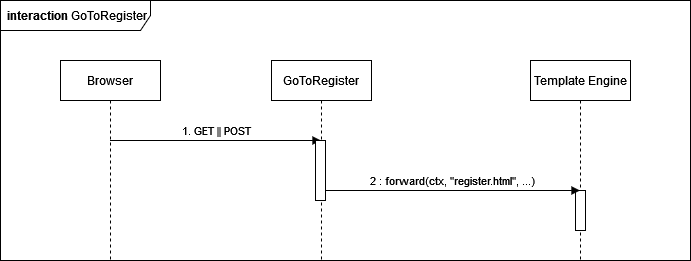

The diagram above was exported from draw.io. Its source (the exported page's mxGraphModel, read from the mxfile embedded in the PNG):
<mxGraphModel dx="1157" dy="612" grid="1" gridSize="10" guides="1" tooltips="1" connect="1" arrows="1" fold="1" page="1" pageScale="1" pageWidth="827" pageHeight="1169" math="0" shadow="0">
  <root>
    <mxCell id="0" />
    <mxCell id="1" parent="0" />
    <mxCell id="Saegmi9vcP_WkpNnHRly-1" value="&lt;b&gt;interaction&lt;/b&gt; GoToRegister" style="shape=umlFrame;whiteSpace=wrap;html=1;width=150;height=30;boundedLbl=1;verticalAlign=middle;align=left;spacingLeft=5;" vertex="1" parent="1">
      <mxGeometry x="50" y="40" width="690" height="260" as="geometry" />
    </mxCell>
    <mxCell id="Saegmi9vcP_WkpNnHRly-10" value="Browser" style="shape=umlLifeline;perimeter=lifelinePerimeter;whiteSpace=wrap;html=1;container=1;collapsible=0;recursiveResize=0;outlineConnect=0;" vertex="1" parent="1">
      <mxGeometry x="110" y="100" width="100" height="200" as="geometry" />
    </mxCell>
    <mxCell id="Saegmi9vcP_WkpNnHRly-11" value="GoToRegister" style="shape=umlLifeline;perimeter=lifelinePerimeter;whiteSpace=wrap;html=1;container=1;collapsible=0;recursiveResize=0;outlineConnect=0;" vertex="1" parent="1">
      <mxGeometry x="321" y="100" width="100" height="200" as="geometry" />
    </mxCell>
    <mxCell id="Saegmi9vcP_WkpNnHRly-12" value="Template Engine" style="shape=umlLifeline;perimeter=lifelinePerimeter;whiteSpace=wrap;html=1;container=1;collapsible=0;recursiveResize=0;outlineConnect=0;" vertex="1" parent="1">
      <mxGeometry x="580" y="100" width="100" height="200" as="geometry" />
    </mxCell>
    <mxCell id="Saegmi9vcP_WkpNnHRly-17" value="" style="html=1;points=[];perimeter=orthogonalPerimeter;" vertex="1" parent="Saegmi9vcP_WkpNnHRly-12">
      <mxGeometry x="45" y="130" width="10" height="40" as="geometry" />
    </mxCell>
    <mxCell id="Saegmi9vcP_WkpNnHRly-13" value="1. GET || POST" style="html=1;verticalAlign=bottom;labelBackgroundColor=none;endArrow=block;endFill=1;rounded=0;" edge="1" parent="1" source="Saegmi9vcP_WkpNnHRly-10" target="Saegmi9vcP_WkpNnHRly-11">
      <mxGeometry width="160" relative="1" as="geometry">
        <mxPoint x="400" y="290" as="sourcePoint" />
        <mxPoint x="560" y="290" as="targetPoint" />
        <Array as="points">
          <mxPoint x="260" y="180" />
        </Array>
      </mxGeometry>
    </mxCell>
    <mxCell id="Saegmi9vcP_WkpNnHRly-14" value="2 : forward(ctx, &quot;register.html&quot;, ...)" style="html=1;verticalAlign=bottom;labelBackgroundColor=none;endArrow=block;endFill=1;rounded=0;startArrow=none;" edge="1" parent="1" source="Saegmi9vcP_WkpNnHRly-15" target="Saegmi9vcP_WkpNnHRly-12">
      <mxGeometry width="160" relative="1" as="geometry">
        <mxPoint x="169.16666666666674" y="190" as="sourcePoint" />
        <mxPoint x="379.5" y="190" as="targetPoint" />
        <Array as="points">
          <mxPoint x="570" y="230" />
        </Array>
      </mxGeometry>
    </mxCell>
    <mxCell id="Saegmi9vcP_WkpNnHRly-15" value="" style="html=1;points=[];perimeter=orthogonalPerimeter;" vertex="1" parent="1">
      <mxGeometry x="365" y="180" width="10" height="60" as="geometry" />
    </mxCell>
    <mxCell id="Saegmi9vcP_WkpNnHRly-16" value="" style="html=1;verticalAlign=bottom;labelBackgroundColor=none;endArrow=none;endFill=1;rounded=0;" edge="1" parent="1" source="Saegmi9vcP_WkpNnHRly-11" target="Saegmi9vcP_WkpNnHRly-15">
      <mxGeometry width="160" relative="1" as="geometry">
        <mxPoint x="369.16666666666674" y="210" as="sourcePoint" />
        <mxPoint x="776.5" y="210" as="targetPoint" />
        <Array as="points" />
      </mxGeometry>
    </mxCell>
  </root>
</mxGraphModel>